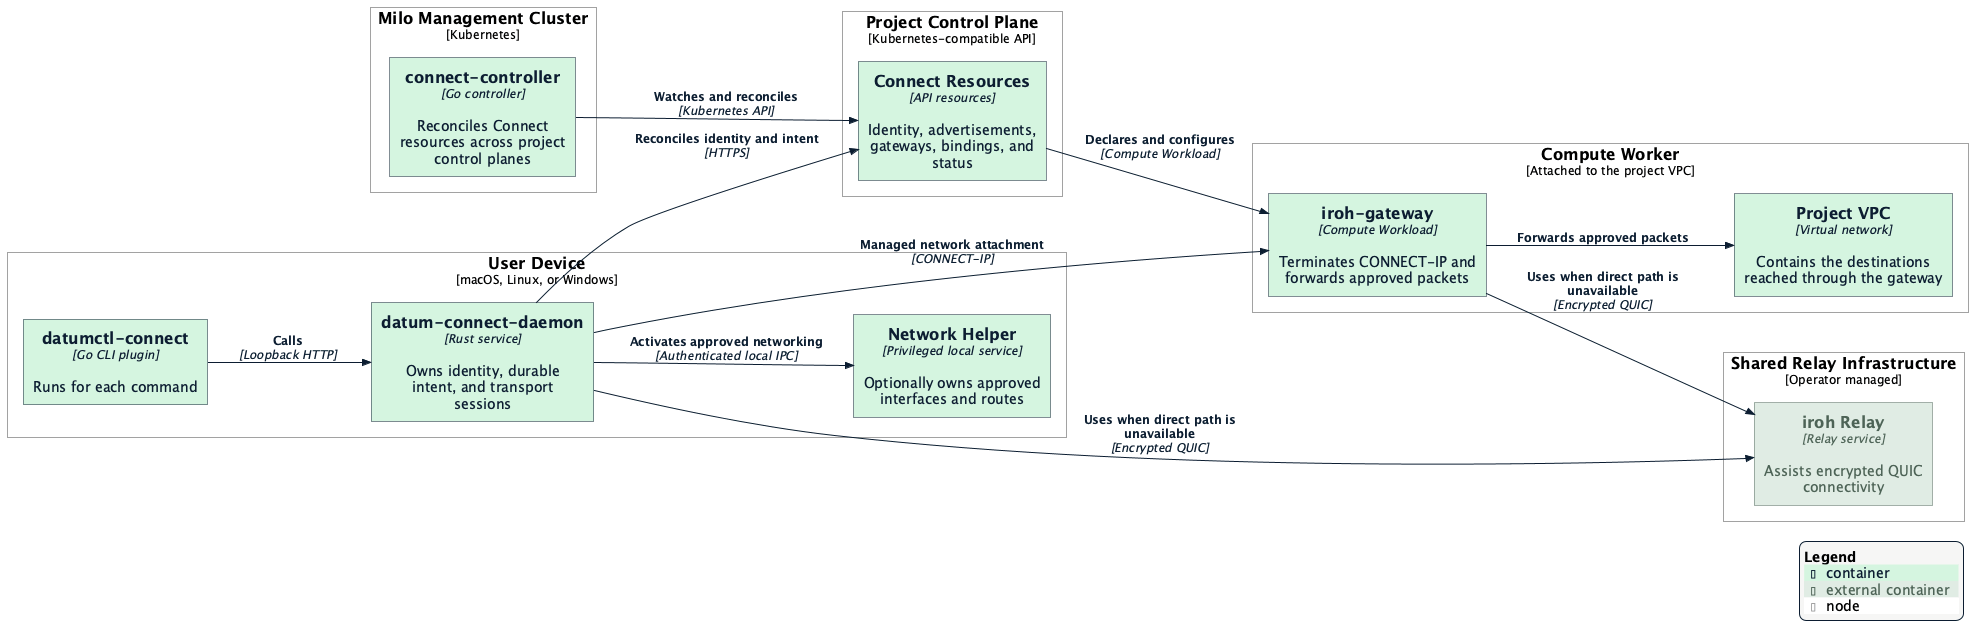

The diagram above was rendered by PlantUML. Its source (embedded in the PNG):
@startuml deployment-topology
!$NEW_C4_STYLE = 1
!include https://raw.githubusercontent.com/plantuml-stdlib/C4-PlantUML/master/C4_Deployment.puml
!include datum-theme.puml

LAYOUT_LEFT_RIGHT()

Deployment_Node(device, "User Device", "macOS, Linux, or Windows") {
    Container(cli, "datumctl-connect", "Go CLI plugin", "Runs for each command")
    Container(daemon, "datum-connect-daemon", "Rust service", "Owns identity, durable intent, and transport sessions")
    Container(helper, "Network Helper", "Privileged local service", "Optionally owns approved interfaces and routes")
}

Deployment_Node(management, "Milo Management Cluster", "Kubernetes") {
    Container(controller, "connect-controller", "Go controller", "Reconciles Connect resources across project control planes")
}

Deployment_Node(project, "Project Control Plane", "Kubernetes-compatible API") {
    Container(project_api, "Connect Resources", "API resources", "Identity, advertisements, gateways, bindings, and status")
}

Deployment_Node(compute, "Compute Worker", "Attached to the project VPC") {
    Container(gateway, "iroh-gateway", "Compute Workload", "Terminates CONNECT-IP and forwards approved packets")
    Container(vpc, "Project VPC", "Virtual network", "Contains the destinations reached through the gateway")
}

Deployment_Node(relay_infra, "Shared Relay Infrastructure", "Operator managed") {
    Container_Ext(relay, "iroh Relay", "Relay service", "Assists encrypted QUIC connectivity")
}

Rel(cli, daemon, "Calls", "Loopback HTTP")
Rel(daemon, helper, "Activates approved networking", "Authenticated local IPC")
Rel(daemon, project_api, "Reconciles identity and intent", "HTTPS")
Rel(controller, project_api, "Watches and reconciles", "Kubernetes API")
Rel(project_api, gateway, "Declares and configures", "Compute Workload")
Rel(gateway, vpc, "Forwards approved packets")
Rel(daemon, gateway, "Managed network attachment", "CONNECT-IP")
Rel(daemon, relay, "Uses when direct path is unavailable", "Encrypted QUIC")
Rel(gateway, relay, "Uses when direct path is unavailable", "Encrypted QUIC")

SHOW_LEGEND()
@enduml